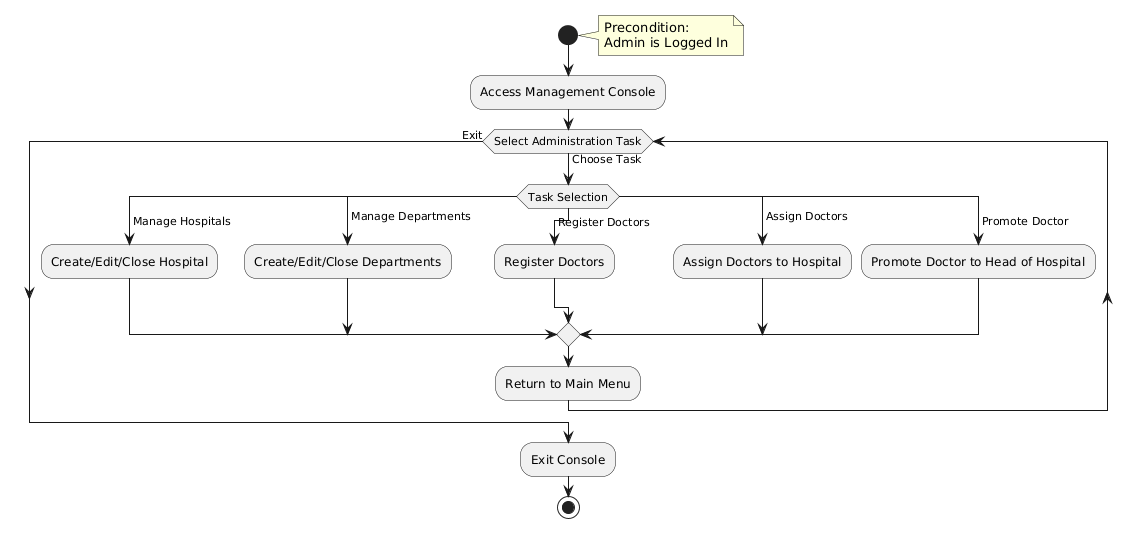

The diagram above was rendered by PlantUML. Its source (embedded in the PNG):
@startuml
start
note right: Precondition:\nAdmin is Logged In

:Access Management Console;

while (Select Administration Task) is (Choose Task)
  switch (Task Selection)
  case ( Manage Hospitals )
    :Create/Edit/Close Hospital;
  case ( Manage Departments )
    :Create/Edit/Close Departments;
  case ( Register Doctors )
    :Register Doctors;
  case ( Assign Doctors )
    :Assign Doctors to Hospital;
  case ( Promote Doctor )
    :Promote Doctor to Head of Hospital;
  endswitch
  
  :Return to Main Menu;
endwhile (Exit)

:Exit Console;
stop
@enduml